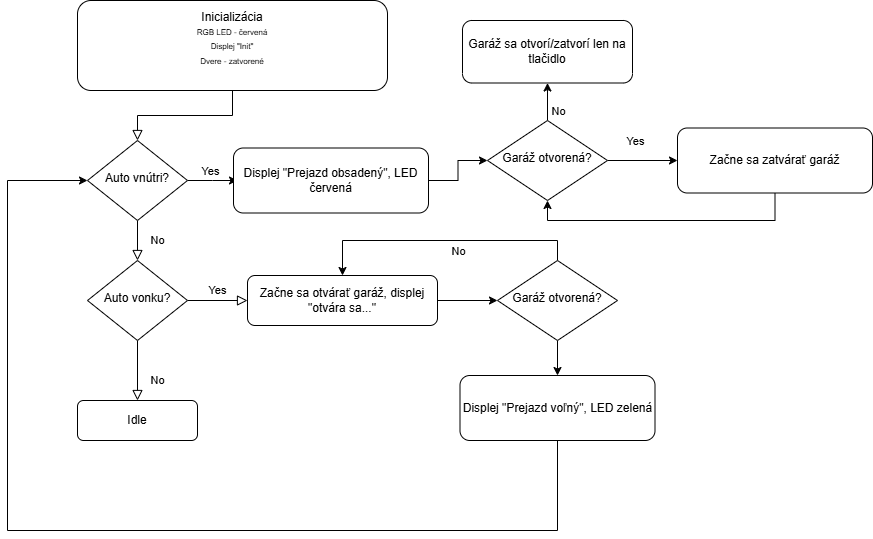

The diagram above was exported from draw.io. Its source (the exported page's mxGraphModel, read from the mxfile embedded in the PNG):
<mxGraphModel dx="1399" dy="731" grid="1" gridSize="10" guides="1" tooltips="1" connect="1" arrows="1" fold="1" page="1" pageScale="1" pageWidth="827" pageHeight="1169" math="0" shadow="0">
  <root>
    <mxCell id="WIyWlLk6GJQsqaUBKTNV-0" />
    <mxCell id="WIyWlLk6GJQsqaUBKTNV-1" parent="WIyWlLk6GJQsqaUBKTNV-0" />
    <mxCell id="WIyWlLk6GJQsqaUBKTNV-2" value="" style="rounded=0;html=1;jettySize=auto;orthogonalLoop=1;fontSize=11;endArrow=block;endFill=0;endSize=8;strokeWidth=1;shadow=0;labelBackgroundColor=none;edgeStyle=orthogonalEdgeStyle;" parent="WIyWlLk6GJQsqaUBKTNV-1" source="WIyWlLk6GJQsqaUBKTNV-3" target="WIyWlLk6GJQsqaUBKTNV-6" edge="1">
      <mxGeometry relative="1" as="geometry" />
    </mxCell>
    <mxCell id="WIyWlLk6GJQsqaUBKTNV-3" value="Inicializácia&lt;div&gt;&lt;font style=&quot;font-size: 8px;&quot;&gt;RGB LED - červená&lt;/font&gt;&lt;/div&gt;&lt;div&gt;&lt;font style=&quot;font-size: 8px;&quot;&gt;Displej &quot;Init&quot;&lt;/font&gt;&lt;/div&gt;&lt;div&gt;&lt;span style=&quot;font-size: 8px;&quot;&gt;Dvere - zatvorené&lt;/span&gt;&lt;/div&gt;&lt;div&gt;&lt;span style=&quot;font-size: 8px;&quot;&gt;&lt;br&gt;&lt;/span&gt;&lt;/div&gt;" style="rounded=1;whiteSpace=wrap;html=1;fontSize=12;glass=0;strokeWidth=1;shadow=0;" parent="WIyWlLk6GJQsqaUBKTNV-1" vertex="1">
      <mxGeometry x="160" y="30" width="310" height="90" as="geometry" />
    </mxCell>
    <mxCell id="WIyWlLk6GJQsqaUBKTNV-4" value="No" style="rounded=0;html=1;jettySize=auto;orthogonalLoop=1;fontSize=11;endArrow=block;endFill=0;endSize=8;strokeWidth=1;shadow=0;labelBackgroundColor=none;edgeStyle=orthogonalEdgeStyle;" parent="WIyWlLk6GJQsqaUBKTNV-1" source="WIyWlLk6GJQsqaUBKTNV-6" target="WIyWlLk6GJQsqaUBKTNV-10" edge="1">
      <mxGeometry y="20" relative="1" as="geometry">
        <mxPoint as="offset" />
      </mxGeometry>
    </mxCell>
    <mxCell id="gzN-QN7tFTKWi5Eu8cqp-19" value="" style="edgeStyle=orthogonalEdgeStyle;rounded=0;orthogonalLoop=1;jettySize=auto;html=1;" edge="1" parent="WIyWlLk6GJQsqaUBKTNV-1" source="WIyWlLk6GJQsqaUBKTNV-6">
      <mxGeometry relative="1" as="geometry">
        <mxPoint x="320" y="210" as="targetPoint" />
      </mxGeometry>
    </mxCell>
    <mxCell id="gzN-QN7tFTKWi5Eu8cqp-20" value="Yes" style="edgeLabel;html=1;align=center;verticalAlign=middle;resizable=0;points=[];" vertex="1" connectable="0" parent="gzN-QN7tFTKWi5Eu8cqp-19">
      <mxGeometry x="-0.1467" y="-3" relative="1" as="geometry">
        <mxPoint y="-13" as="offset" />
      </mxGeometry>
    </mxCell>
    <mxCell id="WIyWlLk6GJQsqaUBKTNV-6" value="Auto vnútri?" style="rhombus;whiteSpace=wrap;html=1;shadow=0;fontFamily=Helvetica;fontSize=12;align=center;strokeWidth=1;spacing=6;spacingTop=-4;" parent="WIyWlLk6GJQsqaUBKTNV-1" vertex="1">
      <mxGeometry x="170" y="170" width="100" height="80" as="geometry" />
    </mxCell>
    <mxCell id="WIyWlLk6GJQsqaUBKTNV-7" value="Garáž sa otvorí/zatvorí len na tlačidlo" style="rounded=1;whiteSpace=wrap;html=1;fontSize=12;glass=0;strokeWidth=1;shadow=0;" parent="WIyWlLk6GJQsqaUBKTNV-1" vertex="1">
      <mxGeometry x="545" y="50" width="170" height="62.5" as="geometry" />
    </mxCell>
    <mxCell id="WIyWlLk6GJQsqaUBKTNV-8" value="No" style="rounded=0;html=1;jettySize=auto;orthogonalLoop=1;fontSize=11;endArrow=block;endFill=0;endSize=8;strokeWidth=1;shadow=0;labelBackgroundColor=none;edgeStyle=orthogonalEdgeStyle;" parent="WIyWlLk6GJQsqaUBKTNV-1" source="WIyWlLk6GJQsqaUBKTNV-10" target="WIyWlLk6GJQsqaUBKTNV-11" edge="1">
      <mxGeometry x="0.3333" y="20" relative="1" as="geometry">
        <mxPoint as="offset" />
      </mxGeometry>
    </mxCell>
    <mxCell id="WIyWlLk6GJQsqaUBKTNV-9" value="Yes" style="edgeStyle=orthogonalEdgeStyle;rounded=0;html=1;jettySize=auto;orthogonalLoop=1;fontSize=11;endArrow=block;endFill=0;endSize=8;strokeWidth=1;shadow=0;labelBackgroundColor=none;" parent="WIyWlLk6GJQsqaUBKTNV-1" source="WIyWlLk6GJQsqaUBKTNV-10" target="WIyWlLk6GJQsqaUBKTNV-12" edge="1">
      <mxGeometry y="10" relative="1" as="geometry">
        <mxPoint as="offset" />
      </mxGeometry>
    </mxCell>
    <mxCell id="WIyWlLk6GJQsqaUBKTNV-10" value="Auto vonku?" style="rhombus;whiteSpace=wrap;html=1;shadow=0;fontFamily=Helvetica;fontSize=12;align=center;strokeWidth=1;spacing=6;spacingTop=-4;" parent="WIyWlLk6GJQsqaUBKTNV-1" vertex="1">
      <mxGeometry x="170" y="290" width="100" height="80" as="geometry" />
    </mxCell>
    <mxCell id="WIyWlLk6GJQsqaUBKTNV-11" value="Idle" style="rounded=1;whiteSpace=wrap;html=1;fontSize=12;glass=0;strokeWidth=1;shadow=0;" parent="WIyWlLk6GJQsqaUBKTNV-1" vertex="1">
      <mxGeometry x="160" y="430" width="120" height="40" as="geometry" />
    </mxCell>
    <mxCell id="gzN-QN7tFTKWi5Eu8cqp-11" style="edgeStyle=orthogonalEdgeStyle;rounded=0;orthogonalLoop=1;jettySize=auto;html=1;exitX=1;exitY=0.5;exitDx=0;exitDy=0;entryX=0;entryY=0.5;entryDx=0;entryDy=0;" edge="1" parent="WIyWlLk6GJQsqaUBKTNV-1" source="WIyWlLk6GJQsqaUBKTNV-12" target="gzN-QN7tFTKWi5Eu8cqp-12">
      <mxGeometry relative="1" as="geometry">
        <mxPoint x="570" y="300" as="targetPoint" />
      </mxGeometry>
    </mxCell>
    <mxCell id="WIyWlLk6GJQsqaUBKTNV-12" value="Začne sa otvárať garáž, displej &quot;otvára sa...&quot;" style="rounded=1;whiteSpace=wrap;html=1;fontSize=12;glass=0;strokeWidth=1;shadow=0;" parent="WIyWlLk6GJQsqaUBKTNV-1" vertex="1">
      <mxGeometry x="330" y="305" width="190" height="50" as="geometry" />
    </mxCell>
    <mxCell id="gzN-QN7tFTKWi5Eu8cqp-13" style="edgeStyle=orthogonalEdgeStyle;rounded=0;orthogonalLoop=1;jettySize=auto;html=1;exitX=0.5;exitY=0;exitDx=0;exitDy=0;entryX=0.5;entryY=0;entryDx=0;entryDy=0;" edge="1" parent="WIyWlLk6GJQsqaUBKTNV-1" source="gzN-QN7tFTKWi5Eu8cqp-12" target="WIyWlLk6GJQsqaUBKTNV-12">
      <mxGeometry relative="1" as="geometry" />
    </mxCell>
    <mxCell id="gzN-QN7tFTKWi5Eu8cqp-14" value="No" style="edgeLabel;html=1;align=center;verticalAlign=middle;resizable=0;points=[];" vertex="1" connectable="0" parent="gzN-QN7tFTKWi5Eu8cqp-13">
      <mxGeometry x="-0.2617" y="-1" relative="1" as="geometry">
        <mxPoint x="-20" y="11" as="offset" />
      </mxGeometry>
    </mxCell>
    <mxCell id="gzN-QN7tFTKWi5Eu8cqp-16" style="edgeStyle=orthogonalEdgeStyle;rounded=0;orthogonalLoop=1;jettySize=auto;html=1;exitX=0.5;exitY=1;exitDx=0;exitDy=0;entryX=0.5;entryY=0;entryDx=0;entryDy=0;" edge="1" parent="WIyWlLk6GJQsqaUBKTNV-1" source="gzN-QN7tFTKWi5Eu8cqp-12" target="gzN-QN7tFTKWi5Eu8cqp-15">
      <mxGeometry relative="1" as="geometry" />
    </mxCell>
    <mxCell id="gzN-QN7tFTKWi5Eu8cqp-12" value="Garáž otvorená?" style="rhombus;whiteSpace=wrap;html=1;shadow=0;fontFamily=Helvetica;fontSize=12;align=center;strokeWidth=1;spacing=6;spacingTop=-4;" vertex="1" parent="WIyWlLk6GJQsqaUBKTNV-1">
      <mxGeometry x="580" y="290" width="120" height="80" as="geometry" />
    </mxCell>
    <mxCell id="gzN-QN7tFTKWi5Eu8cqp-17" style="edgeStyle=orthogonalEdgeStyle;rounded=0;orthogonalLoop=1;jettySize=auto;html=1;exitX=0.5;exitY=1;exitDx=0;exitDy=0;entryX=0;entryY=0.5;entryDx=0;entryDy=0;" edge="1" parent="WIyWlLk6GJQsqaUBKTNV-1" source="gzN-QN7tFTKWi5Eu8cqp-15" target="WIyWlLk6GJQsqaUBKTNV-6">
      <mxGeometry relative="1" as="geometry">
        <Array as="points">
          <mxPoint x="640" y="560" />
          <mxPoint x="90" y="560" />
          <mxPoint x="90" y="210" />
        </Array>
      </mxGeometry>
    </mxCell>
    <mxCell id="gzN-QN7tFTKWi5Eu8cqp-15" value="Displej &quot;Prejazd voľný&quot;, LED zelená" style="rounded=1;whiteSpace=wrap;html=1;fontSize=12;glass=0;strokeWidth=1;shadow=0;" vertex="1" parent="WIyWlLk6GJQsqaUBKTNV-1">
      <mxGeometry x="542.5" y="405" width="195" height="65" as="geometry" />
    </mxCell>
    <mxCell id="gzN-QN7tFTKWi5Eu8cqp-24" style="edgeStyle=orthogonalEdgeStyle;rounded=0;orthogonalLoop=1;jettySize=auto;html=1;exitX=1;exitY=0.5;exitDx=0;exitDy=0;entryX=0;entryY=0.5;entryDx=0;entryDy=0;" edge="1" parent="WIyWlLk6GJQsqaUBKTNV-1" source="gzN-QN7tFTKWi5Eu8cqp-21" target="gzN-QN7tFTKWi5Eu8cqp-22">
      <mxGeometry relative="1" as="geometry" />
    </mxCell>
    <mxCell id="gzN-QN7tFTKWi5Eu8cqp-21" value="Displej &quot;Prejazd obsadený&quot;, LED červená" style="rounded=1;whiteSpace=wrap;html=1;fontSize=12;glass=0;strokeWidth=1;shadow=0;" vertex="1" parent="WIyWlLk6GJQsqaUBKTNV-1">
      <mxGeometry x="316" y="177.5" width="195" height="65" as="geometry" />
    </mxCell>
    <mxCell id="gzN-QN7tFTKWi5Eu8cqp-27" style="edgeStyle=orthogonalEdgeStyle;rounded=0;orthogonalLoop=1;jettySize=auto;html=1;exitX=1;exitY=0.5;exitDx=0;exitDy=0;" edge="1" parent="WIyWlLk6GJQsqaUBKTNV-1" source="gzN-QN7tFTKWi5Eu8cqp-22" target="gzN-QN7tFTKWi5Eu8cqp-26">
      <mxGeometry relative="1" as="geometry" />
    </mxCell>
    <mxCell id="gzN-QN7tFTKWi5Eu8cqp-28" value="Yes" style="edgeLabel;html=1;align=center;verticalAlign=middle;resizable=0;points=[];" vertex="1" connectable="0" parent="gzN-QN7tFTKWi5Eu8cqp-27">
      <mxGeometry x="-0.2281" relative="1" as="geometry">
        <mxPoint y="-20" as="offset" />
      </mxGeometry>
    </mxCell>
    <mxCell id="gzN-QN7tFTKWi5Eu8cqp-29" style="edgeStyle=orthogonalEdgeStyle;rounded=0;orthogonalLoop=1;jettySize=auto;html=1;exitX=0.5;exitY=0;exitDx=0;exitDy=0;entryX=0.5;entryY=1;entryDx=0;entryDy=0;" edge="1" parent="WIyWlLk6GJQsqaUBKTNV-1" source="gzN-QN7tFTKWi5Eu8cqp-22" target="WIyWlLk6GJQsqaUBKTNV-7">
      <mxGeometry relative="1" as="geometry" />
    </mxCell>
    <mxCell id="gzN-QN7tFTKWi5Eu8cqp-30" value="No" style="edgeLabel;html=1;align=center;verticalAlign=middle;resizable=0;points=[];" vertex="1" connectable="0" parent="gzN-QN7tFTKWi5Eu8cqp-29">
      <mxGeometry x="0.0435" y="1" relative="1" as="geometry">
        <mxPoint x="11" y="10" as="offset" />
      </mxGeometry>
    </mxCell>
    <mxCell id="gzN-QN7tFTKWi5Eu8cqp-22" value="Garáž otvorená?" style="rhombus;whiteSpace=wrap;html=1;shadow=0;fontFamily=Helvetica;fontSize=12;align=center;strokeWidth=1;spacing=6;spacingTop=-4;" vertex="1" parent="WIyWlLk6GJQsqaUBKTNV-1">
      <mxGeometry x="570" y="150" width="120" height="80" as="geometry" />
    </mxCell>
    <mxCell id="gzN-QN7tFTKWi5Eu8cqp-31" style="edgeStyle=orthogonalEdgeStyle;rounded=0;orthogonalLoop=1;jettySize=auto;html=1;exitX=0.5;exitY=1;exitDx=0;exitDy=0;entryX=0.5;entryY=1;entryDx=0;entryDy=0;" edge="1" parent="WIyWlLk6GJQsqaUBKTNV-1" source="gzN-QN7tFTKWi5Eu8cqp-26" target="gzN-QN7tFTKWi5Eu8cqp-22">
      <mxGeometry relative="1" as="geometry" />
    </mxCell>
    <mxCell id="gzN-QN7tFTKWi5Eu8cqp-26" value="Začne sa zatvárať garáž" style="rounded=1;whiteSpace=wrap;html=1;fontSize=12;glass=0;strokeWidth=1;shadow=0;" vertex="1" parent="WIyWlLk6GJQsqaUBKTNV-1">
      <mxGeometry x="760" y="157.5" width="195" height="65" as="geometry" />
    </mxCell>
  </root>
</mxGraphModel>